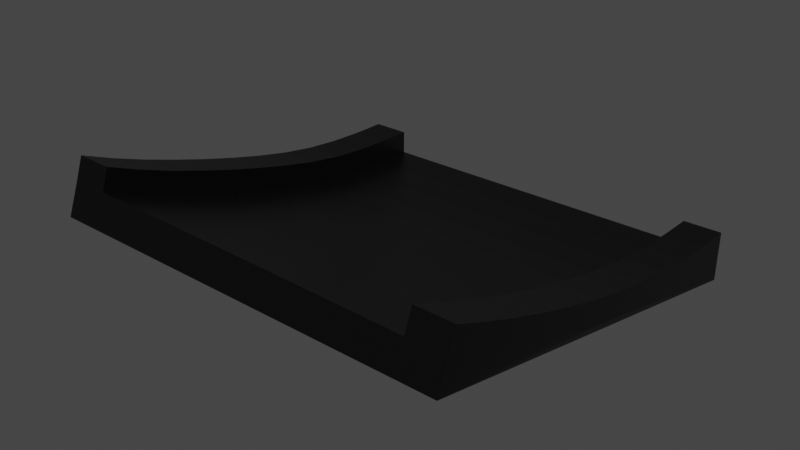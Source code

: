 # Source: Slope.blend  (saved by Blender 2.81.16; exported with 4.5.12 LTS)
import bpy
from mathutils import Matrix  # noqa: F401  (used for matrix-valued properties, if any)

bpy.ops.wm.read_factory_settings(use_empty=True)
scene = bpy.context.scene
scene.name = 'Scene'

# ---- collections
col_collection = bpy.data.collections.new('Collection'); scene.collection.children.link(col_collection)

# ---- materials (node trees are filled in below, after node groups)
mat_material = bpy.data.materials.new('Material')
mat_material.alpha_threshold = 0.0
mat_material.use_transparent_shadow = False
mat_material.line_color = (0.0, 0.0, 0.0, 1.0)

# ---- material node trees
mat_material.use_nodes = True; mat_material.node_tree.nodes.clear()
_N = mat_material.node_tree.nodes; _L = mat_material.node_tree.links
n0 = _N.new('ShaderNodeOutputMaterial'); n0.name = 'Material Output'; n0.location = (300, 300)
n1 = _N.new('ShaderNodeBsdfPrincipled'); n1.name = 'Principled BSDF'; n1.location = (10, 300)
n1.distribution = 'GGX'
n1.subsurface_method = 'BURLEY'
n1.inputs[0].default_value = (0.0, 0.0, 0.0, 1.0)
n1.inputs[2].default_value = 0.4
n1.inputs[3].default_value = 1.45
n1.inputs[27].default_value = (0.0, 0.0, 0.0, 1.0)
n1.inputs[28].default_value = 1.0
_L.new(n1.outputs[0], n0.inputs[0])
n0.is_active_output = True

# ---- world
world_world = bpy.data.worlds.new('World'); scene.world = world_world
world_world.use_nodes = True; world_world.node_tree.nodes.clear()
_N = world_world.node_tree.nodes; _L = world_world.node_tree.links
n0 = _N.new('ShaderNodeOutputWorld'); n0.name = 'World Output'; n0.location = (300, 300)
n1 = _N.new('ShaderNodeBackground'); n1.name = 'Background'; n1.location = (10, 300)
n1.inputs[0].default_value = (0.05088, 0.05088, 0.05088, 1.0)
_L.new(n1.outputs[0], n0.inputs[0])
n0.is_active_output = True
world_world.color = (0.05088, 0.05088, 0.05088)
world_world.use_sun_shadow = False
world_world.sun_shadow_jitter_overblur = 0.0

# ---- meshes
me_cube = bpy.data.meshes.new('Cube')
me_cube.from_pydata([(3.0, 1.161, 0.1868), (3.0, 1.161, -0.1868), (2.912, -4.686, 1.538), (2.912, -4.839, 1.131), (-3.0, 1.161, 0.1868), (-3.0, 1.161, -0.1868), (-3.08, -4.488, 1.506), (-3.081, -4.658, 1.055), (2.368, -4.667, 1.536), (1.823, -4.648, 1.533), (1.278, -4.629, 1.531), (0.7332, -4.61, 1.528), (0.1884, -4.592, 1.526), (-0.3564, -4.574, 1.523), (-0.9011, -4.556, 1.52), (-1.446, -4.539, 1.517), (-1.991, -4.522, 1.513), (-2.535, -4.505, 1.509), (3.0, 0.6171, 0.199), (3.0, 0.06907, 0.2336), (2.999, -0.4903, 0.2951), (2.996, -1.05, 0.3903), (2.991, -1.599, 0.5142), (2.984, -2.133, 0.6482), (2.975, -2.659, 0.8), (2.963, -3.177, 0.9651), (2.948, -3.688, 1.143), (2.932, -4.191, 1.334), (-3.062, -4.016, 1.308), (-3.047, -3.536, 1.122), (-3.034, -3.048, 0.9491), (-3.023, -2.548, 0.793), (-3.015, -2.044, 0.6464), (-3.008, -1.534, 0.5132), (-3.004, -1.007, 0.3896), (-3.001, -0.4706, 0.2949), (-3.0, 0.06907, 0.2336), (-3.0, 0.6171, 0.199), (-2.455, 1.161, 0.1868), (-1.909, 1.161, 0.1868), (-1.364, 1.161, 0.1868), (-0.8182, 1.161, 0.1868), (-0.2727, 1.161, 0.1868), (0.2727, 1.161, 0.1868), (0.8182, 1.161, 0.1868), (1.364, 1.161, 0.1868), (1.909, 1.161, 0.1868), (2.455, 1.161, 0.1868), (2.455, 0.6171, 0.199), (2.455, 0.06907, 0.2336), (2.454, -0.4884, 0.2951), (2.451, -1.046, 0.3903), (2.446, -1.593, 0.5148), (2.439, -2.124, 0.6486), (2.43, -2.648, 0.8), (2.418, -3.164, 0.9646), (2.403, -3.673, 1.142), (2.387, -4.174, 1.333), (1.909, 0.6171, 0.199), (1.909, 0.06907, 0.2336), (1.908, -0.4866, 0.2951), (1.905, -1.042, 0.3902), (1.9, -1.587, 0.5147), (1.894, -2.115, 0.6488), (1.884, -2.637, 0.7997), (1.873, -3.151, 0.9639), (1.858, -3.658, 1.141), (1.842, -4.157, 1.331), (1.364, 0.6171, 0.199), (1.364, 0.06907, 0.2336), (1.363, -0.4847, 0.295), (1.36, -1.038, 0.3901), (1.355, -1.581, 0.5145), (1.348, -2.107, 0.6487), (1.339, -2.626, 0.7993), (1.327, -3.139, 0.9631), (1.313, -3.643, 1.14), (1.297, -4.14, 1.329), (0.8182, 0.6171, 0.199), (0.8182, 0.06907, 0.2336), (0.8174, -0.4829, 0.295), (0.8145, -1.034, 0.39), (0.8096, -1.575, 0.5143), (0.8028, -2.099, 0.6484), (0.7937, -2.616, 0.7987), (0.7822, -3.126, 0.962), (0.7682, -3.629, 1.138), (0.7519, -4.124, 1.327), (0.2727, 0.6171, 0.199), (0.2727, 0.06907, 0.2336), (0.2719, -0.4811, 0.295), (0.2691, -1.03, 0.39), (0.2641, -1.569, 0.5142), (0.2574, -2.091, 0.6481), (0.2484, -2.606, 0.7978), (0.237, -3.114, 0.9608), (0.2232, -3.615, 1.137), (0.2069, -4.108, 1.325), (-0.2727, 0.6171, 0.199), (-0.2727, 0.06907, 0.2336), (-0.2735, -0.4793, 0.295), (-0.2764, -1.026, 0.3899), (-0.2813, -1.563, 0.514), (-0.288, -2.083, 0.6478), (-0.2968, -2.597, 0.7968), (-0.3081, -3.103, 0.9593), (-0.3219, -3.601, 1.135), (-0.338, -4.092, 1.323), (-0.8182, 0.6171, 0.199), (-0.8182, 0.06907, 0.2336), (-0.819, -0.4775, 0.295), (-0.8218, -1.022, 0.3898), (-0.8267, -1.557, 0.5138), (-0.8334, -2.075, 0.6475), (-0.8421, -2.587, 0.7955), (-0.8533, -3.091, 0.9577), (-0.8669, -3.587, 1.133), (-0.8829, -4.076, 1.32), (-1.364, 0.6171, 0.199), (-1.364, 0.06907, 0.2336), (-1.364, -0.4758, 0.295), (-1.367, -1.018, 0.3898), (-1.372, -1.551, 0.5137), (-1.379, -2.067, 0.6472), (-1.387, -2.578, 0.7944), (-1.398, -3.08, 0.9558), (-1.412, -3.574, 1.13), (-1.428, -4.061, 1.317), (-1.909, 0.6171, 0.199), (-1.909, 0.06907, 0.2336), (-1.91, -0.474, 0.2949), (-1.913, -1.015, 0.3897), (-1.918, -1.545, 0.5135), (-1.924, -2.059, 0.647), (-1.933, -2.568, 0.7939), (-1.944, -3.069, 0.9538), (-1.957, -3.561, 1.128), (-1.973, -4.046, 1.314), (-2.455, 0.6171, 0.199), (-2.455, 0.06907, 0.2336), (-2.455, -0.4723, 0.2949), (-2.458, -1.011, 0.3896), (-2.463, -1.54, 0.5134), (-2.47, -2.051, 0.6467), (-2.478, -2.558, 0.7935), (-2.489, -3.058, 0.9515), (-2.502, -3.548, 1.125), (-2.518, -4.031, 1.311), (-2.53, -4.401, 1.815), (-3.075, -4.385, 1.811), (2.937, -4.08, 1.649), (2.918, -4.57, 1.847), (-3.0, 0.6335, 0.5428), (-3.0, 1.165, 0.5307), (2.455, 1.165, 0.5307), (3.0, 1.165, 0.5307), (2.373, -4.552, 1.845), (3.0, 0.6335, 0.5428), (3.0, 0.0978, 0.5768), (2.999, -0.4432, 0.6365), (2.997, -0.9837, 0.7288), (2.992, -1.517, 0.8482), (2.986, -2.041, 0.982), (2.977, -2.561, 1.129), (2.966, -3.075, 1.29), (2.952, -3.581, 1.463), (-3.058, -3.917, 1.618), (-3.044, -3.438, 1.441), (-3.032, -2.949, 1.278), (-3.022, -2.456, 1.124), (-3.014, -1.957, 0.979), (-3.008, -1.455, 0.8466), (-3.003, -0.9441, 0.7281), (-3.001, -0.4258, 0.6363), (-3.0, 0.0978, 0.5768), (-2.455, 1.165, 0.5307), (2.392, -4.064, 1.647), (2.455, 0.6335, 0.5428), (2.455, 0.0978, 0.5768), (2.454, -0.4415, 0.6365), (2.451, -0.98, 0.7288), (2.447, -1.511, 0.8481), (2.44, -2.033, 0.9817), (2.432, -2.552, 1.129), (2.421, -3.063, 1.289), (2.407, -3.567, 1.461), (-2.513, -3.931, 1.621), (-2.455, 0.6335, 0.5428), (-2.455, 0.0978, 0.5768), (-2.455, -0.4273, 0.6363), (-2.458, -0.9476, 0.7282), (-2.462, -1.46, 0.8467), (-2.469, -1.964, 0.9792), (-2.477, -2.465, 1.124), (-2.487, -2.961, 1.279), (-2.498, -3.451, 1.442)], [], [(24, 23, 162, 163), (3, 2, 8, 9, 10, 11, 12, 13, 14, 15, 16, 17, 6, 7), (7, 6, 28, 29, 30, 31, 32, 33, 34, 35, 36, 37, 4, 5), (5, 1, 3, 7), (1, 0, 18, 19, 20, 21, 22, 23, 24, 25, 26, 27, 2, 3), (5, 4, 38, 39, 40, 41, 42, 43, 44, 45, 46, 47, 0, 1), (37, 36, 174, 152), (57, 67, 9, 8), (67, 77, 10, 9), (77, 87, 11, 10), (87, 97, 12, 11), (97, 107, 13, 12), (107, 117, 14, 13), (117, 127, 15, 14), (127, 137, 16, 15), (137, 147, 17, 16), (48, 49, 178, 177), (23, 22, 161, 162), (147, 146, 195, 186), (36, 35, 173, 174), (47, 48, 177, 154), (22, 21, 160, 161), (146, 145, 194, 195), (35, 34, 172, 173), (8, 2, 151, 156), (57, 8, 156, 176), (47, 46, 58, 48), (48, 58, 59, 49), (49, 59, 60, 50), (50, 60, 61, 51), (51, 61, 62, 52), (52, 62, 63, 53), (53, 63, 64, 54), (54, 64, 65, 55), (55, 65, 66, 56), (56, 66, 67, 57), (46, 45, 68, 58), (58, 68, 69, 59), (59, 69, 70, 60), (60, 70, 71, 61), (61, 71, 72, 62), (62, 72, 73, 63), (63, 73, 74, 64), (64, 74, 75, 65), (65, 75, 76, 66), (66, 76, 77, 67), (45, 44, 78, 68), (68, 78, 79, 69), (69, 79, 80, 70), (70, 80, 81, 71), (71, 81, 82, 72), (72, 82, 83, 73), (73, 83, 84, 74), (74, 84, 85, 75), (75, 85, 86, 76), (76, 86, 87, 77), (44, 43, 88, 78), (78, 88, 89, 79), (79, 89, 90, 80), (80, 90, 91, 81), (81, 91, 92, 82), (82, 92, 93, 83), (83, 93, 94, 84), (84, 94, 95, 85), (85, 95, 96, 86), (86, 96, 97, 87), (43, 42, 98, 88), (88, 98, 99, 89), (89, 99, 100, 90), (90, 100, 101, 91), (91, 101, 102, 92), (92, 102, 103, 93), (93, 103, 104, 94), (94, 104, 105, 95), (95, 105, 106, 96), (96, 106, 107, 97), (42, 41, 108, 98), (98, 108, 109, 99), (99, 109, 110, 100), (100, 110, 111, 101), (101, 111, 112, 102), (102, 112, 113, 103), (103, 113, 114, 104), (104, 114, 115, 105), (105, 115, 116, 106), (106, 116, 117, 107), (41, 40, 118, 108), (108, 118, 119, 109), (109, 119, 120, 110), (110, 120, 121, 111), (111, 121, 122, 112), (112, 122, 123, 113), (113, 123, 124, 114), (114, 124, 125, 115), (115, 125, 126, 116), (116, 126, 127, 117), (40, 39, 128, 118), (118, 128, 129, 119), (119, 129, 130, 120), (120, 130, 131, 121), (121, 131, 132, 122), (122, 132, 133, 123), (123, 133, 134, 124), (124, 134, 135, 125), (125, 135, 136, 126), (126, 136, 137, 127), (39, 38, 138, 128), (128, 138, 139, 129), (129, 139, 140, 130), (130, 140, 141, 131), (131, 141, 142, 132), (132, 142, 143, 133), (133, 143, 144, 134), (134, 144, 145, 135), (135, 145, 146, 136), (136, 146, 147, 137), (21, 20, 159, 160), (145, 144, 193, 194), (34, 33, 171, 172), (20, 19, 158, 159), (144, 143, 192, 193), (33, 32, 170, 171), (0, 47, 154, 155), (19, 18, 157, 158), (143, 142, 191, 192), (32, 31, 169, 170), (186, 166, 149, 148), (150, 176, 156, 151), (155, 154, 177, 157), (157, 177, 178, 158), (158, 178, 179, 159), (159, 179, 180, 160), (160, 180, 181, 161), (161, 181, 182, 162), (162, 182, 183, 163), (163, 183, 184, 164), (164, 184, 185, 165), (165, 185, 176, 150), (175, 153, 152, 187), (187, 152, 174, 188), (188, 174, 173, 189), (189, 173, 172, 190), (190, 172, 171, 191), (191, 171, 170, 192), (192, 170, 169, 193), (193, 169, 168, 194), (194, 168, 167, 195), (195, 167, 166, 186), (49, 50, 179, 178), (38, 4, 153, 175), (25, 24, 163, 164), (50, 51, 180, 179), (26, 25, 164, 165), (51, 52, 181, 180), (17, 147, 186, 148), (27, 26, 165, 150), (52, 53, 182, 181), (138, 38, 175, 187), (28, 6, 149, 166), (53, 54, 183, 182), (139, 138, 187, 188), (6, 17, 148, 149), (29, 28, 166, 167), (54, 55, 184, 183), (140, 139, 188, 189), (2, 27, 150, 151), (30, 29, 167, 168), (55, 56, 185, 184), (141, 140, 189, 190), (31, 30, 168, 169), (56, 57, 176, 185), (142, 141, 190, 191), (18, 0, 155, 157), (4, 37, 152, 153)])
_uv = me_cube.uv_layers.new(name='UVMap')
_uv.uv.foreach_set('vector', [0.625, 0.6591, 0.625, 0.6364, 0.625, 0.6364, 0.625, 0.6591, 0.375, 0.75, 0.625, 0.75, 0.625, 0.7727, 0.625, 0.7955, 0.625, 0.8182, 0.625, 0.8409, 0.625, 0.8636, 0.625, 0.8864, 0.625, 0.9091, 0.625, 0.9318, 0.625, 0.9545, 0.625, 0.9773, 0.625, 1.0, 0.375, 1.0, 0.375, 0.0, 0.625, 0.0, 0.625, 0.02273, 0.625, 0.04545, 0.625, 0.06818, 0.625, 0.09091, 0.625, 0.1136, 0.625, 0.1364, 0.625, 0.1591, 0.625, 0.1818, 0.625, 0.2045, 0.625, 0.2273, 0.625, 0.25, 0.375, 0.25, 0.125, 0.5, 0.375, 0.5, 0.375, 0.75, 0.125, 0.75, 0.375, 0.5, 0.625, 0.5, 0.625, 0.5227, 0.625, 0.5455, 0.625, 0.5682, 0.625, 0.5909, 0.625, 0.6136, 0.625, 0.6364, 0.625, 0.6591, 0.625, 0.6818, 0.625, 0.7045, 0.625, 0.7273, 0.625, 0.75, 0.375, 0.75, 0.375, 0.25, 0.625, 0.25, 0.625, 0.2727, 0.625, 0.2955, 0.625, 0.3182, 0.625, 0.3409, 0.625, 0.3636, 0.625, 0.3864, 0.625, 0.4091, 0.625, 0.4318, 0.625, 0.4545, 0.625, 0.4773, 0.625, 0.5, 0.375, 0.5, 0.625, 0.2273, 0.625, 0.2045, 0.625, 0.2045, 0.625, 0.2273, 0.6477, 0.7273, 0.6705, 0.7273, 0.6705, 0.75, 0.6477, 0.75, 0.6705, 0.7273, 0.6932, 0.7273, 0.6932, 0.75, 0.6705, 0.75, 0.6932, 0.7273, 0.7159, 0.7273, 0.7159, 0.75, 0.6932, 0.75, 0.7159, 0.7273, 0.7386, 0.7273, 0.7386, 0.75, 0.7159, 0.75, 0.7386, 0.7273, 0.7614, 0.7273, 0.7614, 0.75, 0.7386, 0.75, 0.7614, 0.7273, 0.7841, 0.7273, 0.7841, 0.75, 0.7614, 0.75, 0.7841, 0.7273, 0.8068, 0.7273, 0.8068, 0.75, 0.7841, 0.75, 0.8068, 0.7273, 0.8295, 0.7273, 0.8295, 0.75, 0.8068, 0.75, 0.8295, 0.7273, 0.8523, 0.7273, 0.8523, 0.75, 0.8295, 0.75, 0.6477, 0.5227, 0.6477, 0.5455, 0.6477, 0.5455, 0.6477, 0.5227, 0.625, 0.6364, 0.625, 0.6136, 0.625, 0.6136, 0.625, 0.6364, 0.8523, 0.7273, 0.8523, 0.7045, 0.8523, 0.7045, 0.8523, 0.7273, 0.625, 0.2045, 0.625, 0.1818, 0.625, 0.1818, 0.625, 0.2045, 0.6477, 0.5, 0.6477, 0.5227, 0.6477, 0.5227, 0.6477, 0.5, 0.625, 0.6136, 0.625, 0.5909, 0.625, 0.5909, 0.625, 0.6136, 0.8523, 0.7045, 0.8523, 0.6818, 0.8523, 0.6818, 0.8523, 0.7045, 0.625, 0.1818, 0.625, 0.1591, 0.625, 0.1591, 0.625, 0.1818, 0.625, 0.7727, 0.625, 0.75, 0.625, 0.75, 0.625, 0.7727, 0.6477, 0.7273, 0.6477, 0.75, 0.6477, 0.75, 0.6477, 0.7273, 0.6477, 0.5, 0.6705, 0.5, 0.6705, 0.5227, 0.6477, 0.5227, 0.6477, 0.5227, 0.6705, 0.5227, 0.6705, 0.5455, 0.6477, 0.5455, 0.6477, 0.5455, 0.6705, 0.5455, 0.6705, 0.5682, 0.6477, 0.5682, 0.6477, 0.5682, 0.6705, 0.5682, 0.6705, 0.5909, 0.6477, 0.5909, 0.6477, 0.5909, 0.6705, 0.5909, 0.6705, 0.6136, 0.6477, 0.6136, 0.6477, 0.6136, 0.6705, 0.6136, 0.6705, 0.6364, 0.6477, 0.6364, 0.6477, 0.6364, 0.6705, 0.6364, 0.6705, 0.6591, 0.6477, 0.6591, 0.6477, 0.6591, 0.6705, 0.6591, 0.6705, 0.6818, 0.6477, 0.6818, 0.6477, 0.6818, 0.6705, 0.6818, 0.6705, 0.7045, 0.6477, 0.7045, 0.6477, 0.7045, 0.6705, 0.7045, 0.6705, 0.7273, 0.6477, 0.7273, 0.6705, 0.5, 0.6932, 0.5, 0.6932, 0.5227, 0.6705, 0.5227, 0.6705, 0.5227, 0.6932, 0.5227, 0.6932, 0.5455, 0.6705, 0.5455, 0.6705, 0.5455, 0.6932, 0.5455, 0.6932, 0.5682, 0.6705, 0.5682, 0.6705, 0.5682, 0.6932, 0.5682, 0.6932, 0.5909, 0.6705, 0.5909, 0.6705, 0.5909, 0.6932, 0.5909, 0.6932, 0.6136, 0.6705, 0.6136, 0.6705, 0.6136, 0.6932, 0.6136, 0.6932, 0.6364, 0.6705, 0.6364, 0.6705, 0.6364, 0.6932, 0.6364, 0.6932, 0.6591, 0.6705, 0.6591, 0.6705, 0.6591, 0.6932, 0.6591, 0.6932, 0.6818, 0.6705, 0.6818, 0.6705, 0.6818, 0.6932, 0.6818, 0.6932, 0.7045, 0.6705, 0.7045, 0.6705, 0.7045, 0.6932, 0.7045, 0.6932, 0.7273, 0.6705, 0.7273, 0.6932, 0.5, 0.7159, 0.5, 0.7159, 0.5227, 0.6932, 0.5227, 0.6932, 0.5227, 0.7159, 0.5227, 0.7159, 0.5455, 0.6932, 0.5455, 0.6932, 0.5455, 0.7159, 0.5455, 0.7159, 0.5682, 0.6932, 0.5682, 0.6932, 0.5682, 0.7159, 0.5682, 0.7159, 0.5909, 0.6932, 0.5909, 0.6932, 0.5909, 0.7159, 0.5909, 0.7159, 0.6136, 0.6932, 0.6136, 0.6932, 0.6136, 0.7159, 0.6136, 0.7159, 0.6364, 0.6932, 0.6364, 0.6932, 0.6364, 0.7159, 0.6364, 0.7159, 0.6591, 0.6932, 0.6591, 0.6932, 0.6591, 0.7159, 0.6591, 0.7159, 0.6818, 0.6932, 0.6818, 0.6932, 0.6818, 0.7159, 0.6818, 0.7159, 0.7045, 0.6932, 0.7045, 0.6932, 0.7045, 0.7159, 0.7045, 0.7159, 0.7273, 0.6932, 0.7273, 0.7159, 0.5, 0.7386, 0.5, 0.7386, 0.5227, 0.7159, 0.5227, 0.7159, 0.5227, 0.7386, 0.5227, 0.7386, 0.5455, 0.7159, 0.5455, 0.7159, 0.5455, 0.7386, 0.5455, 0.7386, 0.5682, 0.7159, 0.5682, 0.7159, 0.5682, 0.7386, 0.5682, 0.7386, 0.5909, 0.7159, 0.5909, 0.7159, 0.5909, 0.7386, 0.5909, 0.7386, 0.6136, 0.7159, 0.6136, 0.7159, 0.6136, 0.7386, 0.6136, 0.7386, 0.6364, 0.7159, 0.6364, 0.7159, 0.6364, 0.7386, 0.6364, 0.7386, 0.6591, 0.7159, 0.6591, 0.7159, 0.6591, 0.7386, 0.6591, 0.7386, 0.6818, 0.7159, 0.6818, 0.7159, 0.6818, 0.7386, 0.6818, 0.7386, 0.7045, 0.7159, 0.7045, 0.7159, 0.7045, 0.7386, 0.7045, 0.7386, 0.7273, 0.7159, 0.7273, 0.7386, 0.5, 0.7614, 0.5, 0.7614, 0.5227, 0.7386, 0.5227, 0.7386, 0.5227, 0.7614, 0.5227, 0.7614, 0.5455, 0.7386, 0.5455, 0.7386, 0.5455, 0.7614, 0.5455, 0.7614, 0.5682, 0.7386, 0.5682, 0.7386, 0.5682, 0.7614, 0.5682, 0.7614, 0.5909, 0.7386, 0.5909, 0.7386, 0.5909, 0.7614, 0.5909, 0.7614, 0.6136, 0.7386, 0.6136, 0.7386, 0.6136, 0.7614, 0.6136, 0.7614, 0.6364, 0.7386, 0.6364, 0.7386, 0.6364, 0.7614, 0.6364, 0.7614, 0.6591, 0.7386, 0.6591, 0.7386, 0.6591, 0.7614, 0.6591, 0.7614, 0.6818, 0.7386, 0.6818, 0.7386, 0.6818, 0.7614, 0.6818, 0.7614, 0.7045, 0.7386, 0.7045, 0.7386, 0.7045, 0.7614, 0.7045, 0.7614, 0.7273, 0.7386, 0.7273, 0.7614, 0.5, 0.7841, 0.5, 0.7841, 0.5227, 0.7614, 0.5227, 0.7614, 0.5227, 0.7841, 0.5227, 0.7841, 0.5455, 0.7614, 0.5455, 0.7614, 0.5455, 0.7841, 0.5455, 0.7841, 0.5682, 0.7614, 0.5682, 0.7614, 0.5682, 0.7841, 0.5682, 0.7841, 0.5909, 0.7614, 0.5909, 0.7614, 0.5909, 0.7841, 0.5909, 0.7841, 0.6136, 0.7614, 0.6136, 0.7614, 0.6136, 0.7841, 0.6136, 0.7841, 0.6364, 0.7614, 0.6364, 0.7614, 0.6364, 0.7841, 0.6364, 0.7841, 0.6591, 0.7614, 0.6591, 0.7614, 0.6591, 0.7841, 0.6591, 0.7841, 0.6818, 0.7614, 0.6818, 0.7614, 0.6818, 0.7841, 0.6818, 0.7841, 0.7045, 0.7614, 0.7045, 0.7614, 0.7045, 0.7841, 0.7045, 0.7841, 0.7273, 0.7614, 0.7273, 0.7841, 0.5, 0.8068, 0.5, 0.8068, 0.5227, 0.7841, 0.5227, 0.7841, 0.5227, 0.8068, 0.5227, 0.8068, 0.5455, 0.7841, 0.5455, 0.7841, 0.5455, 0.8068, 0.5455, 0.8068, 0.5682, 0.7841, 0.5682, 0.7841, 0.5682, 0.8068, 0.5682, 0.8068, 0.5909, 0.7841, 0.5909, 0.7841, 0.5909, 0.8068, 0.5909, 0.8068, 0.6136, 0.7841, 0.6136, 0.7841, 0.6136, 0.8068, 0.6136, 0.8068, 0.6364, 0.7841, 0.6364, 0.7841, 0.6364, 0.8068, 0.6364, 0.8068, 0.6591, 0.7841, 0.6591, 0.7841, 0.6591, 0.8068, 0.6591, 0.8068, 0.6818, 0.7841, 0.6818, 0.7841, 0.6818, 0.8068, 0.6818, 0.8068, 0.7045, 0.7841, 0.7045, 0.7841, 0.7045, 0.8068, 0.7045, 0.8068, 0.7273, 0.7841, 0.7273, 0.8068, 0.5, 0.8295, 0.5, 0.8295, 0.5227, 0.8068, 0.5227, 0.8068, 0.5227, 0.8295, 0.5227, 0.8295, 0.5455, 0.8068, 0.5455, 0.8068, 0.5455, 0.8295, 0.5455, 0.8295, 0.5682, 0.8068, 0.5682, 0.8068, 0.5682, 0.8295, 0.5682, 0.8295, 0.5909, 0.8068, 0.5909, 0.8068, 0.5909, 0.8295, 0.5909, 0.8295, 0.6136, 0.8068, 0.6136, 0.8068, 0.6136, 0.8295, 0.6136, 0.8295, 0.6364, 0.8068, 0.6364, 0.8068, 0.6364, 0.8295, 0.6364, 0.8295, 0.6591, 0.8068, 0.6591, 0.8068, 0.6591, 0.8295, 0.6591, 0.8295, 0.6818, 0.8068, 0.6818, 0.8068, 0.6818, 0.8295, 0.6818, 0.8295, 0.7045, 0.8068, 0.7045, 0.8068, 0.7045, 0.8295, 0.7045, 0.8295, 0.7273, 0.8068, 0.7273, 0.8295, 0.5, 0.8523, 0.5, 0.8523, 0.5227, 0.8295, 0.5227, 0.8295, 0.5227, 0.8523, 0.5227, 0.8523, 0.5455, 0.8295, 0.5455, 0.8295, 0.5455, 0.8523, 0.5455, 0.8523, 0.5682, 0.8295, 0.5682, 0.8295, 0.5682, 0.8523, 0.5682, 0.8523, 0.5909, 0.8295, 0.5909, 0.8295, 0.5909, 0.8523, 0.5909, 0.8523, 0.6136, 0.8295, 0.6136, 0.8295, 0.6136, 0.8523, 0.6136, 0.8523, 0.6364, 0.8295, 0.6364, 0.8295, 0.6364, 0.8523, 0.6364, 0.8523, 0.6591, 0.8295, 0.6591, 0.8295, 0.6591, 0.8523, 0.6591, 0.8523, 0.6818, 0.8295, 0.6818, 0.8295, 0.6818, 0.8523, 0.6818, 0.8523, 0.7045, 0.8295, 0.7045, 0.8295, 0.7045, 0.8523, 0.7045, 0.8523, 0.7273, 0.8295, 0.7273, 0.625, 0.5909, 0.625, 0.5682, 0.625, 0.5682, 0.625, 0.5909, 0.8523, 0.6818, 0.8523, 0.6591, 0.8523, 0.6591, 0.8523, 0.6818, 0.625, 0.1591, 0.625, 0.1364, 0.625, 0.1364, 0.625, 0.1591, 0.625, 0.5682, 0.625, 0.5455, 0.625, 0.5455, 0.625, 0.5682, 0.8523, 0.6591, 0.8523, 0.6364, 0.8523, 0.6364, 0.8523, 0.6591, 0.625, 0.1364, 0.625, 0.1136, 0.625, 0.1136, 0.625, 0.1364, 0.625, 0.5, 0.625, 0.4773, 0.625, 0.4773, 0.625, 0.5, 0.625, 0.5455, 0.625, 0.5227, 0.625, 0.5227, 0.625, 0.5455, 0.8523, 0.6364, 0.8523, 0.6136, 0.8523, 0.6136, 0.8523, 0.6364, 0.625, 0.1136, 0.625, 0.09091, 0.625, 0.09091, 0.625, 0.1136, 0.8523, 0.7273, 0.875, 0.7273, 0.875, 0.75, 0.8523, 0.75, 0.625, 0.7273, 0.6477, 0.7273, 0.6477, 0.75, 0.625, 0.75, 0.625, 0.5, 0.6477, 0.5, 0.6477, 0.5227, 0.625, 0.5227, 0.625, 0.5227, 0.6477, 0.5227, 0.6477, 0.5455, 0.625, 0.5455, 0.625, 0.5455, 0.6477, 0.5455, 0.6477, 0.5682, 0.625, 0.5682, 0.625, 0.5682, 0.6477, 0.5682, 0.6477, 0.5909, 0.625, 0.5909, 0.625, 0.5909, 0.6477, 0.5909, 0.6477, 0.6136, 0.625, 0.6136, 0.625, 0.6136, 0.6477, 0.6136, 0.6477, 0.6364, 0.625, 0.6364, 0.625, 0.6364, 0.6477, 0.6364, 0.6477, 0.6591, 0.625, 0.6591, 0.625, 0.6591, 0.6477, 0.6591, 0.6477, 0.6818, 0.625, 0.6818, 0.625, 0.6818, 0.6477, 0.6818, 0.6477, 0.7045, 0.625, 0.7045, 0.625, 0.7045, 0.6477, 0.7045, 0.6477, 0.7273, 0.625, 0.7273, 0.8523, 0.5, 0.875, 0.5, 0.875, 0.5227, 0.8523, 0.5227, 0.8523, 0.5227, 0.875, 0.5227, 0.875, 0.5455, 0.8523, 0.5455, 0.8523, 0.5455, 0.875, 0.5455, 0.875, 0.5682, 0.8523, 0.5682, 0.8523, 0.5682, 0.875, 0.5682, 0.875, 0.5909, 0.8523, 0.5909, 0.8523, 0.5909, 0.875, 0.5909, 0.875, 0.6136, 0.8523, 0.6136, 0.8523, 0.6136, 0.875, 0.6136, 0.875, 0.6364, 0.8523, 0.6364, 0.8523, 0.6364, 0.875, 0.6364, 0.875, 0.6591, 0.8523, 0.6591, 0.8523, 0.6591, 0.875, 0.6591, 0.875, 0.6818, 0.8523, 0.6818, 0.8523, 0.6818, 0.875, 0.6818, 0.875, 0.7045, 0.8523, 0.7045, 0.8523, 0.7045, 0.875, 0.7045, 0.875, 0.7273, 0.8523, 0.7273, 0.6477, 0.5455, 0.6477, 0.5682, 0.6477, 0.5682, 0.6477, 0.5455, 0.625, 0.2727, 0.625, 0.25, 0.625, 0.25, 0.625, 0.2727, 0.625, 0.6818, 0.625, 0.6591, 0.625, 0.6591, 0.625, 0.6818, 0.6477, 0.5682, 0.6477, 0.5909, 0.6477, 0.5909, 0.6477, 0.5682, 0.625, 0.7045, 0.625, 0.6818, 0.625, 0.6818, 0.625, 0.7045, 0.6477, 0.5909, 0.6477, 0.6136, 0.6477, 0.6136, 0.6477, 0.5909, 0.8523, 0.75, 0.8523, 0.7273, 0.8523, 0.7273, 0.8523, 0.75, 0.625, 0.7273, 0.625, 0.7045, 0.625, 0.7045, 0.625, 0.7273, 0.6477, 0.6136, 0.6477, 0.6364, 0.6477, 0.6364, 0.6477, 0.6136, 0.8523, 0.5227, 0.8523, 0.5, 0.8523, 0.5, 0.8523, 0.5227, 0.625, 0.02273, 0.625, 0.0, 0.625, 0.0, 0.625, 0.02273, 0.6477, 0.6364, 0.6477, 0.6591, 0.6477, 0.6591, 0.6477, 0.6364, 0.8523, 0.5455, 0.8523, 0.5227, 0.8523, 0.5227, 0.8523, 0.5455, 0.625, 1.0, 0.625, 0.9773, 0.625, 0.9773, 0.625, 1.0, 0.625, 0.04545, 0.625, 0.02273, 0.625, 0.02273, 0.625, 0.04545, 0.6477, 0.6591, 0.6477, 0.6818, 0.6477, 0.6818, 0.6477, 0.6591, 0.8523, 0.5682, 0.8523, 0.5455, 0.8523, 0.5455, 0.8523, 0.5682, 0.625, 0.75, 0.625, 0.7273, 0.625, 0.7273, 0.625, 0.75, 0.625, 0.06818, 0.625, 0.04545, 0.625, 0.04545, 0.625, 0.06818, 0.6477, 0.6818, 0.6477, 0.7045, 0.6477, 0.7045, 0.6477, 0.6818, 0.8523, 0.5909, 0.8523, 0.5682, 0.8523, 0.5682, 0.8523, 0.5909, 0.625, 0.09091, 0.625, 0.06818, 0.625, 0.06818, 0.625, 0.09091, 0.6477, 0.7045, 0.6477, 0.7273, 0.6477, 0.7273, 0.6477, 0.7045, 0.8523, 0.6136, 0.8523, 0.5909, 0.8523, 0.5909, 0.8523, 0.6136, 0.625, 0.5227, 0.625, 0.5, 0.625, 0.5, 0.625, 0.5227, 0.625, 0.25, 0.625, 0.2273, 0.625, 0.2273, 0.625, 0.25])
me_cube.materials.append(mat_material)
me_cube.use_remesh_preserve_volume = False
me_cube.use_remesh_preserve_attributes = False
me_cube.use_mirror_vertex_groups = False
me_cube.update()

# ---- objects
ob_cube = bpy.data.objects.new('Cube', me_cube)

# ---- transforms, parenting, visibility, modifiers, constraints
ob_cube.location = (0.0, 0.0, 0.0)
ob_cube.lock_rotations_4d = False
ob_cube.empty_display_type = 'ARROWS'
ob_cube.lineart.crease_threshold = 0.0

# ---- collection membership
col_collection.objects.link(ob_cube)

# ---- scene / render settings (as saved in the file)
scene.frame_start = 1; scene.frame_end = 250; scene.frame_set(1)
scene.render.engine = 'BLENDER_EEVEE_NEXT'
scene.cycles.use_denoising = False
scene.cycles.samples = 128
scene.cycles.sampling_pattern = 'TABULATED_SOBOL'
scene.cycles.use_adaptive_sampling = False
scene.cycles.use_light_tree = False
scene.view_settings.view_transform = 'Filmic'
bpy.context.view_layer.update()

# ---- added for rendering (the .blend has no active camera and no usable light): camera, sun
cam_auto = bpy.data.cameras.new('AutoCamera')
cam_auto.lens = 50.0
cam_auto.sensor_width = 36.0
cam_auto.clip_end = 1000.0
ob_auto_camera = bpy.data.objects.new('AutoCamera', cam_auto)
scene.collection.objects.link(ob_auto_camera)
ob_auto_camera.location = (8.08719, -11.5903, 7.33241)
ob_auto_camera.rotation_euler = (1.09748, -7.21219e-08, 0.694738)
scene.camera = ob_auto_camera
light_auto_sun = bpy.data.lights.new('AutoSun', 'SUN')
light_auto_sun.energy = 3.0
light_auto_sun.angle = 0.0523599
ob_auto_sun = bpy.data.objects.new('AutoSun', light_auto_sun)
scene.collection.objects.link(ob_auto_sun)
ob_auto_sun.rotation_euler = (0.872665, 0.174533, 0.523599)
bpy.context.view_layer.update()
